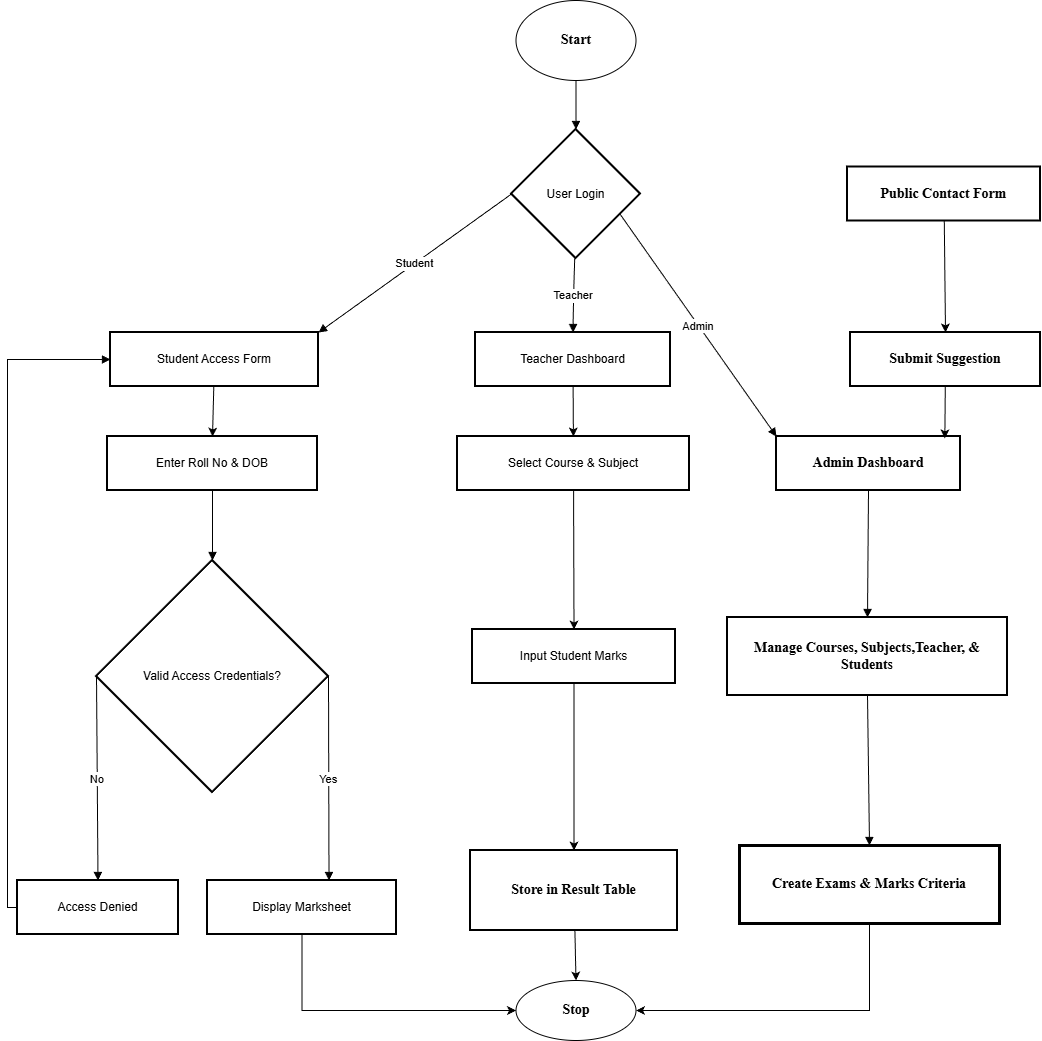

The diagram above was exported from draw.io. Its source (the exported page's mxGraphModel, read from the mxfile embedded in the PNG):
<mxGraphModel dx="1204" dy="1745" grid="1" gridSize="10" guides="1" tooltips="1" connect="1" arrows="1" fold="1" page="1" pageScale="1" pageWidth="850" pageHeight="1100" math="0" shadow="0">
  <root>
    <mxCell id="0" />
    <mxCell id="1" parent="0" />
    <mxCell id="8Iw7YukUaIB3OKKrKGHm-2" parent="1" style="rhombus;strokeWidth=2;whiteSpace=wrap;" value="User Login" vertex="1">
      <mxGeometry height="129" width="129" x="604" y="109" as="geometry" />
    </mxCell>
    <mxCell id="8Iw7YukUaIB3OKKrKGHm-3" parent="1" style="whiteSpace=wrap;strokeWidth=2;fontFamily=Times New Roman;fontStyle=1;fontSize=14;" value="Admin Dashboard" vertex="1">
      <mxGeometry height="54" width="184" x="869" y="416" as="geometry" />
    </mxCell>
    <mxCell id="8Iw7YukUaIB3OKKrKGHm-49" edge="1" parent="1" source="8Iw7YukUaIB3OKKrKGHm-4" style="rounded=0;orthogonalLoop=1;jettySize=auto;html=1;" target="8Iw7YukUaIB3OKKrKGHm-9" value="">
      <mxGeometry relative="1" as="geometry" />
    </mxCell>
    <mxCell id="8Iw7YukUaIB3OKKrKGHm-4" parent="1" style="whiteSpace=wrap;strokeWidth=2;" value="Teacher Dashboard" vertex="1">
      <mxGeometry height="54" width="195" x="568" y="312" as="geometry" />
    </mxCell>
    <mxCell id="ieeMk3A7SU4F1KmR8OIV-3" edge="1" parent="1" source="8Iw7YukUaIB3OKKrKGHm-5" style="rounded=0;orthogonalLoop=1;jettySize=auto;html=1;entryX=0.5;entryY=0;entryDx=0;entryDy=0;" target="8Iw7YukUaIB3OKKrKGHm-12">
      <mxGeometry relative="1" as="geometry" />
    </mxCell>
    <mxCell id="8Iw7YukUaIB3OKKrKGHm-5" parent="1" style="whiteSpace=wrap;strokeWidth=2;" value="Student Access Form" vertex="1">
      <mxGeometry height="54" width="208" x="203" y="312" as="geometry" />
    </mxCell>
    <mxCell id="8Iw7YukUaIB3OKKrKGHm-6" parent="1" style="whiteSpace=wrap;strokeWidth=2;fontStyle=1;fontFamily=Times New Roman;fontSize=14;" value="Manage Courses, Subjects,Teacher, &amp; Students" vertex="1">
      <mxGeometry height="78" width="280" x="820" y="597" as="geometry" />
    </mxCell>
    <mxCell id="8Iw7YukUaIB3OKKrKGHm-43" edge="1" parent="1" source="8Iw7YukUaIB3OKKrKGHm-7" style="edgeStyle=orthogonalEdgeStyle;rounded=0;orthogonalLoop=1;jettySize=auto;html=1;entryX=1;entryY=0.5;entryDx=0;entryDy=0;exitX=0.53;exitY=1.003;exitDx=0;exitDy=0;exitPerimeter=0;" target="8Iw7YukUaIB3OKKrKGHm-42">
      <mxGeometry relative="1" as="geometry">
        <Array as="points">
          <mxPoint x="962" y="903" />
          <mxPoint x="962" y="990" />
        </Array>
        <mxPoint x="962" y="1020" as="targetPoint" />
      </mxGeometry>
    </mxCell>
    <mxCell id="8Iw7YukUaIB3OKKrKGHm-7" parent="1" style="whiteSpace=wrap;strokeWidth=3;fontFamily=Times New Roman;fontSize=14;fontStyle=1" value="Create Exams &amp; Marks Criteria" vertex="1">
      <mxGeometry height="78" width="260" x="832" y="825" as="geometry" />
    </mxCell>
    <mxCell id="8Iw7YukUaIB3OKKrKGHm-48" edge="1" parent="1" source="8Iw7YukUaIB3OKKrKGHm-9" style="rounded=0;orthogonalLoop=1;jettySize=auto;html=1;entryX=0.5;entryY=0;entryDx=0;entryDy=0;" target="8Iw7YukUaIB3OKKrKGHm-10">
      <mxGeometry relative="1" as="geometry" />
    </mxCell>
    <mxCell id="8Iw7YukUaIB3OKKrKGHm-9" parent="1" style="whiteSpace=wrap;strokeWidth=2;" value="Select Course &amp; Subject" vertex="1">
      <mxGeometry height="54" width="232" x="550" y="416" as="geometry" />
    </mxCell>
    <mxCell id="8Iw7YukUaIB3OKKrKGHm-44" edge="1" parent="1" source="8Iw7YukUaIB3OKKrKGHm-10" style="rounded=0;orthogonalLoop=1;jettySize=auto;html=1;entryX=0.5;entryY=0;entryDx=0;entryDy=0;" target="8Iw7YukUaIB3OKKrKGHm-11">
      <mxGeometry relative="1" as="geometry" />
    </mxCell>
    <mxCell id="8Iw7YukUaIB3OKKrKGHm-10" parent="1" style="whiteSpace=wrap;strokeWidth=2;" value="Input Student Marks" vertex="1">
      <mxGeometry height="54" width="203" x="565" y="609" as="geometry" />
    </mxCell>
    <mxCell id="8Iw7YukUaIB3OKKrKGHm-47" edge="1" parent="1" source="8Iw7YukUaIB3OKKrKGHm-11" style="rounded=0;orthogonalLoop=1;jettySize=auto;html=1;entryX=0.5;entryY=0;entryDx=0;entryDy=0;" target="8Iw7YukUaIB3OKKrKGHm-42">
      <mxGeometry relative="1" as="geometry" />
    </mxCell>
    <mxCell id="8Iw7YukUaIB3OKKrKGHm-11" parent="1" style="whiteSpace=wrap;strokeWidth=2;fontSize=14;fontStyle=1;fontFamily=Times New Roman;" value="Store in Result Table" vertex="1">
      <mxGeometry height="80" width="207" x="563" y="830" as="geometry" />
    </mxCell>
    <mxCell id="8Iw7YukUaIB3OKKrKGHm-12" parent="1" style="whiteSpace=wrap;strokeWidth=2;" value="Enter Roll No &amp; DOB" vertex="1">
      <mxGeometry height="54" width="210" x="200" y="416" as="geometry" />
    </mxCell>
    <mxCell id="8Iw7YukUaIB3OKKrKGHm-13" parent="1" style="rhombus;strokeWidth=2;whiteSpace=wrap;" value="Valid Access Credentials?" vertex="1">
      <mxGeometry height="232" width="232" x="189" y="540" as="geometry" />
    </mxCell>
    <mxCell id="8Iw7YukUaIB3OKKrKGHm-14" parent="1" style="whiteSpace=wrap;strokeWidth=2;" value="Access Denied" vertex="1">
      <mxGeometry height="54" width="161" x="110" y="860" as="geometry" />
    </mxCell>
    <mxCell id="ieeMk3A7SU4F1KmR8OIV-2" edge="1" parent="1" source="8Iw7YukUaIB3OKKrKGHm-15" style="edgeStyle=orthogonalEdgeStyle;rounded=0;orthogonalLoop=1;jettySize=auto;html=1;entryX=0;entryY=0.5;entryDx=0;entryDy=0;exitX=0.5;exitY=1;exitDx=0;exitDy=0;" target="8Iw7YukUaIB3OKKrKGHm-42">
      <mxGeometry relative="1" as="geometry" />
    </mxCell>
    <mxCell id="8Iw7YukUaIB3OKKrKGHm-15" parent="1" style="whiteSpace=wrap;strokeWidth=2;" value="Display Marksheet" vertex="1">
      <mxGeometry height="54" width="189" x="300" y="860" as="geometry" />
    </mxCell>
    <mxCell id="8Iw7YukUaIB3OKKrKGHm-51" edge="1" parent="1" source="8Iw7YukUaIB3OKKrKGHm-16" style="rounded=0;orthogonalLoop=1;jettySize=auto;html=1;entryX=0.5;entryY=0;entryDx=0;entryDy=0;" target="8Iw7YukUaIB3OKKrKGHm-17">
      <mxGeometry relative="1" as="geometry" />
    </mxCell>
    <mxCell id="8Iw7YukUaIB3OKKrKGHm-16" parent="1" style="whiteSpace=wrap;strokeWidth=2;fontFamily=Times New Roman;fontSize=14;fontStyle=1" value="Public Contact Form" vertex="1">
      <mxGeometry height="54" width="193" x="940" y="146.5" as="geometry" />
    </mxCell>
    <mxCell id="8Iw7YukUaIB3OKKrKGHm-17" parent="1" style="whiteSpace=wrap;strokeWidth=2;fontSize=14;fontFamily=Times New Roman;fontStyle=1" value="Submit Suggestion" vertex="1">
      <mxGeometry height="54" width="190" x="943" y="312" as="geometry" />
    </mxCell>
    <mxCell id="8Iw7YukUaIB3OKKrKGHm-18" edge="1" parent="1" source="8Iw7YukUaIB3OKKrKGHm-41" style="curved=1;startArrow=none;endArrow=block;exitX=0.5;exitY=1;entryX=0.5;entryY=0;rounded=0;exitDx=0;exitDy=0;" target="8Iw7YukUaIB3OKKrKGHm-2" value="">
      <mxGeometry relative="1" as="geometry">
        <Array as="points" />
        <mxPoint x="668.4000000000001" y="59" as="sourcePoint" />
      </mxGeometry>
    </mxCell>
    <mxCell id="8Iw7YukUaIB3OKKrKGHm-19" edge="1" parent="1" source="8Iw7YukUaIB3OKKrKGHm-2" style="startArrow=none;endArrow=block;exitX=1;exitY=0.73;entryX=0;entryY=0;rounded=0;entryDx=0;entryDy=0;" target="8Iw7YukUaIB3OKKrKGHm-3" value="Admin">
      <mxGeometry relative="1" as="geometry" />
    </mxCell>
    <mxCell id="8Iw7YukUaIB3OKKrKGHm-20" edge="1" parent="1" source="8Iw7YukUaIB3OKKrKGHm-2" style="curved=1;startArrow=none;endArrow=block;exitX=0.49;exitY=1;rounded=0;entryX=0.5;entryY=0;entryDx=0;entryDy=0;" target="8Iw7YukUaIB3OKKrKGHm-4" value="Teacher">
      <mxGeometry relative="1" as="geometry">
        <Array as="points">
          <mxPoint x="666" y="275" />
        </Array>
        <mxPoint x="666" y="310" as="targetPoint" />
      </mxGeometry>
    </mxCell>
    <mxCell id="8Iw7YukUaIB3OKKrKGHm-21" edge="1" parent="1" source="8Iw7YukUaIB3OKKrKGHm-2" style="startArrow=none;endArrow=block;exitX=0;exitY=0.5;entryX=1;entryY=0;rounded=0;exitDx=0;exitDy=0;entryDx=0;entryDy=0;" target="8Iw7YukUaIB3OKKrKGHm-5" value="Student">
      <mxGeometry relative="1" as="geometry" />
    </mxCell>
    <mxCell id="8Iw7YukUaIB3OKKrKGHm-22" edge="1" parent="1" source="8Iw7YukUaIB3OKKrKGHm-3" style="curved=1;startArrow=none;endArrow=block;exitX=0.5;exitY=0.99;entryX=0.5;entryY=-0.01;rounded=0;" target="8Iw7YukUaIB3OKKrKGHm-6" value="">
      <mxGeometry relative="1" as="geometry">
        <Array as="points" />
      </mxGeometry>
    </mxCell>
    <mxCell id="8Iw7YukUaIB3OKKrKGHm-23" edge="1" parent="1" source="8Iw7YukUaIB3OKKrKGHm-6" style="curved=1;startArrow=none;endArrow=block;exitX=0.5;exitY=0.99;entryX=0.5;entryY=0.01;rounded=0;" target="8Iw7YukUaIB3OKKrKGHm-7" value="">
      <mxGeometry relative="1" as="geometry">
        <Array as="points" />
      </mxGeometry>
    </mxCell>
    <mxCell id="8Iw7YukUaIB3OKKrKGHm-30" edge="1" parent="1" source="8Iw7YukUaIB3OKKrKGHm-12" style="startArrow=none;endArrow=block;exitX=0.5;exitY=0.99;entryX=0.5;entryY=0;rounded=0;" target="8Iw7YukUaIB3OKKrKGHm-13" value="">
      <mxGeometry relative="1" as="geometry" />
    </mxCell>
    <mxCell id="8Iw7YukUaIB3OKKrKGHm-31" edge="1" parent="1" source="8Iw7YukUaIB3OKKrKGHm-13" style="startArrow=none;endArrow=block;exitX=0;exitY=0.5;entryX=0.5;entryY=0;rounded=0;exitDx=0;exitDy=0;entryDx=0;entryDy=0;" target="8Iw7YukUaIB3OKKrKGHm-14" value="No">
      <mxGeometry relative="1" as="geometry" />
    </mxCell>
    <mxCell id="8Iw7YukUaIB3OKKrKGHm-32" edge="1" parent="1" source="8Iw7YukUaIB3OKKrKGHm-13" style="startArrow=none;endArrow=block;exitX=1;exitY=0.5;entryX=0.64;entryY=0.01;rounded=0;exitDx=0;exitDy=0;" target="8Iw7YukUaIB3OKKrKGHm-15" value="Yes">
      <mxGeometry relative="1" as="geometry" />
    </mxCell>
    <mxCell id="8Iw7YukUaIB3OKKrKGHm-34" edge="1" parent="1" source="8Iw7YukUaIB3OKKrKGHm-14" style="startArrow=none;endArrow=block;exitX=0;exitY=0.5;entryX=0;entryY=0.5;rounded=0;edgeStyle=orthogonalEdgeStyle;entryDx=0;entryDy=0;exitDx=0;exitDy=0;" target="8Iw7YukUaIB3OKKrKGHm-5" value="">
      <mxGeometry relative="1" as="geometry" />
    </mxCell>
    <mxCell id="8Iw7YukUaIB3OKKrKGHm-41" parent="1" style="ellipse;whiteSpace=wrap;html=1;" value="&lt;font face=&quot;Times New Roman&quot; style=&quot;font-size: 14px;&quot;&gt;&lt;b&gt;Start&lt;/b&gt;&lt;/font&gt;" vertex="1">
      <mxGeometry height="80" width="120" x="608.5" y="-20" as="geometry" />
    </mxCell>
    <mxCell id="8Iw7YukUaIB3OKKrKGHm-42" parent="1" style="ellipse;whiteSpace=wrap;html=1;" value="&lt;font face=&quot;Times New Roman&quot; style=&quot;font-size: 14px;&quot;&gt;&lt;b&gt;Stop&lt;/b&gt;&lt;/font&gt;" vertex="1">
      <mxGeometry height="60" width="120" x="608.5" y="960" as="geometry" />
    </mxCell>
    <mxCell id="8Iw7YukUaIB3OKKrKGHm-50" edge="1" parent="1" source="8Iw7YukUaIB3OKKrKGHm-17" style="rounded=0;orthogonalLoop=1;jettySize=auto;html=1;entryX=0.915;entryY=0.035;entryDx=0;entryDy=0;entryPerimeter=0;" target="8Iw7YukUaIB3OKKrKGHm-3">
      <mxGeometry relative="1" as="geometry" />
    </mxCell>
  </root>
</mxGraphModel>